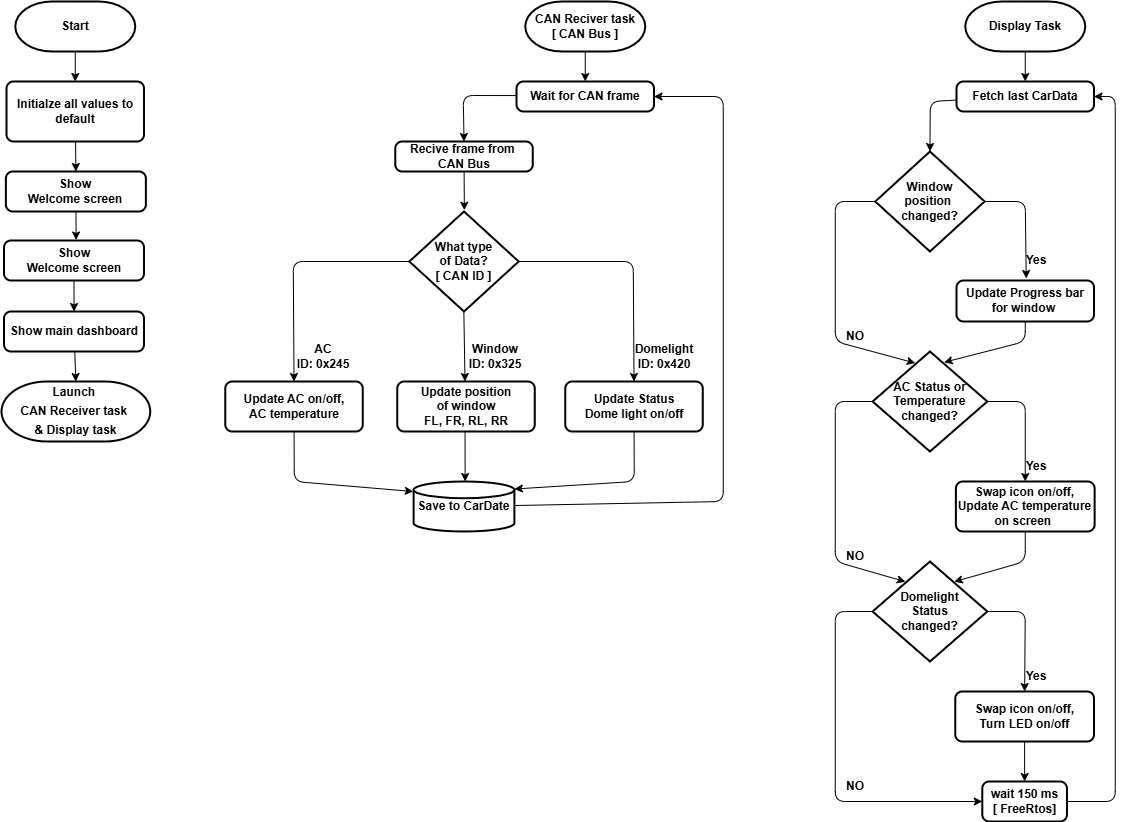

The diagram above was exported from draw.io. Its source (the exported page's mxGraphModel, read from the mxfile embedded in the PNG):
<mxGraphModel dx="1582" dy="820" grid="1" gridSize="10" guides="1" tooltips="1" connect="1" arrows="1" fold="1" page="1" pageScale="1" pageWidth="1654" pageHeight="1169" math="0" shadow="0">
  <root>
    <mxCell id="0" />
    <mxCell id="1" parent="0" />
    <mxCell id="P1L8QN-Opznu5aeTWLII-12" style="edgeStyle=none;html=1;entryX=0.5;entryY=0;entryDx=0;entryDy=0;strokeColor=#000000;fontStyle=1;fontColor=#000000;" parent="1" source="P1L8QN-Opznu5aeTWLII-5" target="P1L8QN-Opznu5aeTWLII-7" edge="1">
      <mxGeometry relative="1" as="geometry" />
    </mxCell>
    <mxCell id="P1L8QN-Opznu5aeTWLII-5" value="&lt;span&gt;Start&lt;/span&gt;" style="strokeWidth=2;html=1;shape=mxgraph.flowchart.terminator;whiteSpace=wrap;strokeColor=#000000;fontStyle=1;fontColor=#000000;" parent="1" vertex="1">
      <mxGeometry x="283.76" y="174" width="120" height="50" as="geometry" />
    </mxCell>
    <mxCell id="P1L8QN-Opznu5aeTWLII-6" value="&lt;div style=&quot;line-height: 19px; white-space: pre;&quot;&gt;&lt;font style=&quot;line-height: 120%;&quot;&gt;&lt;span&gt;Launch &lt;/span&gt;&lt;br&gt;CAN Receiver task &lt;br&gt;&amp;amp; Display task&lt;/font&gt;&lt;/div&gt;" style="strokeWidth=2;html=1;shape=mxgraph.flowchart.terminator;whiteSpace=wrap;strokeColor=#000000;fontStyle=1;fontColor=#000000;" parent="1" vertex="1">
      <mxGeometry x="270" y="554" width="148.75" height="60" as="geometry" />
    </mxCell>
    <mxCell id="P1L8QN-Opznu5aeTWLII-13" style="edgeStyle=none;html=1;entryX=0.5;entryY=0;entryDx=0;entryDy=0;strokeColor=#000000;fontStyle=1;fontColor=#000000;" parent="1" source="P1L8QN-Opznu5aeTWLII-7" target="P1L8QN-Opznu5aeTWLII-8" edge="1">
      <mxGeometry relative="1" as="geometry" />
    </mxCell>
    <mxCell id="P1L8QN-Opznu5aeTWLII-7" value="&lt;span&gt;Initialze all values to default&lt;/span&gt;" style="rounded=1;whiteSpace=wrap;html=1;absoluteArcSize=1;arcSize=14;strokeWidth=2;strokeColor=#000000;fontStyle=1;fontColor=#000000;" parent="1" vertex="1">
      <mxGeometry x="275.01" y="254" width="137.5" height="60" as="geometry" />
    </mxCell>
    <mxCell id="P1L8QN-Opznu5aeTWLII-8" value="&lt;span&gt;Show&lt;br&gt;Welcome screen&lt;/span&gt;" style="rounded=1;whiteSpace=wrap;html=1;absoluteArcSize=1;arcSize=14;strokeWidth=2;strokeColor=#000000;fontStyle=1;fontColor=#000000;" parent="1" vertex="1">
      <mxGeometry x="274.38" y="344" width="140" height="40" as="geometry" />
    </mxCell>
    <mxCell id="P1L8QN-Opznu5aeTWLII-9" value="&lt;span&gt;Show main dashboard&lt;/span&gt;" style="rounded=1;whiteSpace=wrap;html=1;absoluteArcSize=1;arcSize=14;strokeWidth=2;direction=south;strokeColor=#000000;fontStyle=1;fontColor=#000000;" parent="1" vertex="1">
      <mxGeometry x="272.51" y="484" width="140" height="40" as="geometry" />
    </mxCell>
    <mxCell id="P1L8QN-Opznu5aeTWLII-15" style="edgeStyle=none;html=1;entryX=0;entryY=0.5;entryDx=0;entryDy=0;strokeColor=#000000;fontStyle=1;fontColor=#000000;" parent="1" source="P1L8QN-Opznu5aeTWLII-11" target="P1L8QN-Opznu5aeTWLII-9" edge="1">
      <mxGeometry relative="1" as="geometry" />
    </mxCell>
    <mxCell id="P1L8QN-Opznu5aeTWLII-11" value="&lt;span&gt;Show&lt;br&gt;Welcome screen&lt;/span&gt;" style="rounded=1;whiteSpace=wrap;html=1;absoluteArcSize=1;arcSize=14;strokeWidth=2;strokeColor=#000000;fontStyle=1;fontColor=#000000;" parent="1" vertex="1">
      <mxGeometry x="272.51" y="413" width="140" height="40" as="geometry" />
    </mxCell>
    <mxCell id="P1L8QN-Opznu5aeTWLII-14" style="edgeStyle=none;html=1;entryX=0.515;entryY=-0.012;entryDx=0;entryDy=0;entryPerimeter=0;strokeColor=#000000;fontStyle=1;fontColor=#000000;" parent="1" source="P1L8QN-Opznu5aeTWLII-8" target="P1L8QN-Opznu5aeTWLII-11" edge="1">
      <mxGeometry relative="1" as="geometry" />
    </mxCell>
    <mxCell id="P1L8QN-Opznu5aeTWLII-16" style="edgeStyle=none;html=1;entryX=0.5;entryY=0;entryDx=0;entryDy=0;entryPerimeter=0;strokeColor=#000000;fontStyle=1;fontColor=#000000;" parent="1" source="P1L8QN-Opznu5aeTWLII-9" target="P1L8QN-Opznu5aeTWLII-6" edge="1">
      <mxGeometry relative="1" as="geometry" />
    </mxCell>
    <mxCell id="P1L8QN-Opznu5aeTWLII-37" style="edgeStyle=none;html=1;entryX=0.5;entryY=0;entryDx=0;entryDy=0;fontColor=#000000;" parent="1" source="P1L8QN-Opznu5aeTWLII-17" target="P1L8QN-Opznu5aeTWLII-18" edge="1">
      <mxGeometry relative="1" as="geometry" />
    </mxCell>
    <mxCell id="P1L8QN-Opznu5aeTWLII-17" value="&lt;span&gt;&lt;font style=&quot;&quot;&gt;CAN Reciver task&lt;br&gt;[ CAN Bus ]&lt;/font&gt;&lt;/span&gt;" style="strokeWidth=2;html=1;shape=mxgraph.flowchart.terminator;whiteSpace=wrap;strokeColor=#000000;fontStyle=1;fontColor=#000000;" parent="1" vertex="1">
      <mxGeometry x="793.76" y="174" width="120" height="50" as="geometry" />
    </mxCell>
    <mxCell id="P1L8QN-Opznu5aeTWLII-39" style="edgeStyle=none;html=1;entryX=0.5;entryY=0;entryDx=0;entryDy=0;fontColor=#000000;" parent="1" target="P1L8QN-Opznu5aeTWLII-19" edge="1">
      <mxGeometry relative="1" as="geometry">
        <mxPoint x="731.7599999999999" y="276.5" as="targetPoint" />
        <mxPoint x="785.01" y="268.047131147541" as="sourcePoint" />
        <Array as="points">
          <mxPoint x="731.76" y="268" />
        </Array>
      </mxGeometry>
    </mxCell>
    <mxCell id="P1L8QN-Opznu5aeTWLII-18" value="&lt;span&gt;Wait for CAN frame&lt;/span&gt;" style="rounded=1;whiteSpace=wrap;html=1;absoluteArcSize=1;arcSize=14;strokeWidth=2;strokeColor=#000000;fontStyle=1;fontColor=#000000;" parent="1" vertex="1">
      <mxGeometry x="785.01" y="254" width="137.5" height="30" as="geometry" />
    </mxCell>
    <mxCell id="P1L8QN-Opznu5aeTWLII-19" value="&lt;span&gt;&lt;font style=&quot;&quot;&gt;Recive frame from&amp;nbsp;&lt;br&gt;CAN Bus&lt;/font&gt;&lt;/span&gt;" style="rounded=1;whiteSpace=wrap;html=1;absoluteArcSize=1;arcSize=14;strokeWidth=2;strokeColor=#000000;fontStyle=1;fontColor=#000000;" parent="1" vertex="1">
      <mxGeometry x="663.76" y="314" width="137.5" height="30" as="geometry" />
    </mxCell>
    <mxCell id="P1L8QN-Opznu5aeTWLII-29" style="edgeStyle=none;html=1;entryX=0.5;entryY=0;entryDx=0;entryDy=0;fontColor=#000000;" parent="1" edge="1">
      <mxGeometry relative="1" as="geometry">
        <mxPoint x="732.3433333333334" y="484.0000000000001" as="sourcePoint" />
        <mxPoint x="733.51" y="554" as="targetPoint" />
      </mxGeometry>
    </mxCell>
    <mxCell id="P1L8QN-Opznu5aeTWLII-31" style="edgeStyle=none;html=1;entryX=0.5;entryY=0;entryDx=0;entryDy=0;fontColor=#000000;" parent="1" source="P1L8QN-Opznu5aeTWLII-20" target="P1L8QN-Opznu5aeTWLII-21" edge="1">
      <mxGeometry relative="1" as="geometry">
        <Array as="points">
          <mxPoint x="561.76" y="434" />
        </Array>
      </mxGeometry>
    </mxCell>
    <mxCell id="P1L8QN-Opznu5aeTWLII-32" style="edgeStyle=none;html=1;entryX=0.5;entryY=0;entryDx=0;entryDy=0;fontColor=#000000;" parent="1" source="P1L8QN-Opznu5aeTWLII-20" target="P1L8QN-Opznu5aeTWLII-22" edge="1">
      <mxGeometry relative="1" as="geometry">
        <Array as="points">
          <mxPoint x="901.76" y="434" />
        </Array>
      </mxGeometry>
    </mxCell>
    <mxCell id="P1L8QN-Opznu5aeTWLII-20" value="&lt;span&gt;&lt;font style=&quot;&quot;&gt;What type &lt;br&gt;of Data?&lt;/font&gt;&lt;/span&gt;&lt;div&gt;&lt;span&gt;&lt;font style=&quot;&quot;&gt;[ CAN ID ]&lt;/font&gt;&lt;/span&gt;&lt;/div&gt;" style="strokeWidth=2;html=1;shape=mxgraph.flowchart.decision;whiteSpace=wrap;fontStyle=1;fontColor=#000000;" parent="1" vertex="1">
      <mxGeometry x="677.8199999999999" y="384" width="109.38" height="100" as="geometry" />
    </mxCell>
    <mxCell id="P1L8QN-Opznu5aeTWLII-21" value="&lt;span&gt;&lt;font style=&quot;&quot;&gt;Update AC on/off,&lt;br&gt;&lt;/font&gt;&lt;/span&gt;&lt;div&gt;&lt;span&gt;&lt;font style=&quot;&quot;&gt;AC temperature&lt;/font&gt;&lt;/span&gt;&lt;/div&gt;" style="rounded=1;whiteSpace=wrap;html=1;absoluteArcSize=1;arcSize=14;strokeWidth=2;strokeColor=#000000;fontStyle=1;fontColor=#000000;" parent="1" vertex="1">
      <mxGeometry x="493.76" y="554" width="137.5" height="50" as="geometry" />
    </mxCell>
    <mxCell id="P1L8QN-Opznu5aeTWLII-22" value="&lt;span&gt;&lt;font style=&quot;&quot;&gt;Update Status&lt;br&gt;Dome light on/off&lt;/font&gt;&lt;/span&gt;" style="rounded=1;whiteSpace=wrap;html=1;absoluteArcSize=1;arcSize=14;strokeWidth=2;strokeColor=#000000;fontStyle=1;fontColor=#000000;" parent="1" vertex="1">
      <mxGeometry x="833.76" y="554" width="137.5" height="50" as="geometry" />
    </mxCell>
    <mxCell id="P1L8QN-Opznu5aeTWLII-23" value="&lt;span&gt;&lt;font style=&quot;&quot;&gt;Update position&lt;br&gt;of window&lt;br&gt;FL, FR, RL, RR&lt;/font&gt;&lt;/span&gt;" style="rounded=1;whiteSpace=wrap;html=1;absoluteArcSize=1;arcSize=14;strokeWidth=2;strokeColor=#000000;fontStyle=1;fontColor=#000000;" parent="1" vertex="1">
      <mxGeometry x="665.76" y="554" width="137.5" height="50" as="geometry" />
    </mxCell>
    <mxCell id="P1L8QN-Opznu5aeTWLII-38" style="edgeStyle=none;html=1;entryX=1;entryY=0.5;entryDx=0;entryDy=0;fontColor=#000000;" parent="1" source="P1L8QN-Opznu5aeTWLII-24" target="P1L8QN-Opznu5aeTWLII-18" edge="1">
      <mxGeometry relative="1" as="geometry">
        <Array as="points">
          <mxPoint x="991.76" y="674" />
          <mxPoint x="991.76" y="269" />
        </Array>
      </mxGeometry>
    </mxCell>
    <mxCell id="P1L8QN-Opznu5aeTWLII-24" value="&lt;span&gt;&lt;font style=&quot;&quot;&gt;Save to CarDate&lt;/font&gt;&lt;/span&gt;" style="strokeWidth=2;html=1;shape=mxgraph.flowchart.database;whiteSpace=wrap;fontStyle=1;fontColor=#000000;" parent="1" vertex="1">
      <mxGeometry x="682.13" y="654" width="100.75" height="50" as="geometry" />
    </mxCell>
    <mxCell id="P1L8QN-Opznu5aeTWLII-26" style="edgeStyle=none;html=1;entryX=0.521;entryY=0;entryDx=0;entryDy=0;entryPerimeter=0;fontColor=#000000;" parent="1" edge="1">
      <mxGeometry relative="1" as="geometry">
        <mxPoint x="733.55025" y="604" as="sourcePoint" />
        <mxPoint x="733.63075" y="654" as="targetPoint" />
      </mxGeometry>
    </mxCell>
    <mxCell id="P1L8QN-Opznu5aeTWLII-27" style="edgeStyle=none;html=1;fontColor=#000000;" parent="1" source="P1L8QN-Opznu5aeTWLII-21" edge="1">
      <mxGeometry relative="1" as="geometry">
        <mxPoint x="681.76" y="664" as="targetPoint" />
        <Array as="points">
          <mxPoint x="562.76" y="654" />
        </Array>
      </mxGeometry>
    </mxCell>
    <mxCell id="P1L8QN-Opznu5aeTWLII-28" style="edgeStyle=none;html=1;entryX=1;entryY=0.15;entryDx=0;entryDy=0;entryPerimeter=0;fontColor=#000000;" parent="1" source="P1L8QN-Opznu5aeTWLII-22" target="P1L8QN-Opznu5aeTWLII-24" edge="1">
      <mxGeometry relative="1" as="geometry">
        <Array as="points">
          <mxPoint x="902.76" y="654" />
        </Array>
      </mxGeometry>
    </mxCell>
    <mxCell id="P1L8QN-Opznu5aeTWLII-33" style="edgeStyle=none;html=1;entryX=0.503;entryY=-0.013;entryDx=0;entryDy=0;entryPerimeter=0;fontColor=#000000;" parent="1" source="P1L8QN-Opznu5aeTWLII-19" target="P1L8QN-Opznu5aeTWLII-20" edge="1">
      <mxGeometry relative="1" as="geometry" />
    </mxCell>
    <mxCell id="P1L8QN-Opznu5aeTWLII-40" value="&lt;b&gt;&lt;font face=&quot;Helvetica&quot; style=&quot;&quot;&gt;AC ID:&amp;nbsp;&lt;span style=&quot;white-space: pre;&quot;&gt;0x&lt;/span&gt;&lt;span style=&quot;white-space: pre;&quot;&gt;245&lt;/span&gt;&lt;/font&gt;&lt;/b&gt;" style="text;html=1;align=center;verticalAlign=middle;whiteSpace=wrap;rounded=0;rotation=0;fontColor=#000000;" parent="1" vertex="1">
      <mxGeometry x="561.76" y="514" width="60" height="30" as="geometry" />
    </mxCell>
    <mxCell id="P1L8QN-Opznu5aeTWLII-41" value="&lt;b&gt;&lt;font style=&quot;&quot;&gt;&lt;font face=&quot;Helvetica&quot; style=&quot;&quot;&gt;Window ID: &lt;/font&gt;&lt;font face=&quot;Helvetica&quot; style=&quot;white-space: pre;&quot;&gt;0x325&lt;/font&gt;&lt;/font&gt;&lt;/b&gt;" style="text;html=1;align=center;verticalAlign=middle;whiteSpace=wrap;rounded=0;rotation=0;fontColor=#000000;" parent="1" vertex="1">
      <mxGeometry x="733.76" y="514" width="60" height="30" as="geometry" />
    </mxCell>
    <mxCell id="P1L8QN-Opznu5aeTWLII-42" value="&lt;b&gt;&lt;font face=&quot;Helvetica&quot;&gt;&lt;font&gt;&lt;font style=&quot;&quot;&gt;Domelight ID:&amp;nbsp;&lt;/font&gt;&lt;span style=&quot;white-space: pre;&quot;&gt;&lt;font style=&quot;&quot;&gt;0x420&lt;/font&gt;&lt;/span&gt;&lt;/font&gt;&lt;/font&gt;&lt;/b&gt;" style="text;html=1;align=center;verticalAlign=middle;whiteSpace=wrap;rounded=0;rotation=0;fontColor=#000000;" parent="1" vertex="1">
      <mxGeometry x="902.76" y="514" width="60" height="30" as="geometry" />
    </mxCell>
    <mxCell id="XxZL7hQhCDySnyAv1tp3-3" style="edgeStyle=none;html=1;entryX=0.5;entryY=0;entryDx=0;entryDy=0;fontColor=#000000;" edge="1" parent="1" source="P1L8QN-Opznu5aeTWLII-43" target="P1L8QN-Opznu5aeTWLII-44">
      <mxGeometry relative="1" as="geometry" />
    </mxCell>
    <mxCell id="P1L8QN-Opznu5aeTWLII-43" value="Display Task" style="strokeWidth=2;html=1;shape=mxgraph.flowchart.terminator;whiteSpace=wrap;strokeColor=#000000;fontStyle=1;fontColor=#000000;" parent="1" vertex="1">
      <mxGeometry x="1233.76" y="174" width="120" height="50" as="geometry" />
    </mxCell>
    <mxCell id="P1L8QN-Opznu5aeTWLII-44" value="&lt;span&gt;&lt;font style=&quot;&quot;&gt;Fetch last CarData&lt;/font&gt;&lt;/span&gt;" style="rounded=1;whiteSpace=wrap;html=1;absoluteArcSize=1;arcSize=14;strokeWidth=2;strokeColor=#000000;fontStyle=1;fontColor=#000000;" parent="1" vertex="1">
      <mxGeometry x="1225.01" y="254" width="137.5" height="30" as="geometry" />
    </mxCell>
    <mxCell id="P1L8QN-Opznu5aeTWLII-59" style="edgeStyle=none;html=1;entryX=0.372;entryY=0.116;entryDx=0;entryDy=0;entryPerimeter=0;fontColor=#000000;" parent="1" source="P1L8QN-Opznu5aeTWLII-46" target="P1L8QN-Opznu5aeTWLII-48" edge="1">
      <mxGeometry relative="1" as="geometry">
        <mxPoint x="1143.76" y="504" as="targetPoint" />
        <Array as="points">
          <mxPoint x="1103.76" y="374" />
          <mxPoint x="1103.76" y="514" />
        </Array>
      </mxGeometry>
    </mxCell>
    <mxCell id="P1L8QN-Opznu5aeTWLII-46" value="Window&lt;br&gt;position&amp;nbsp;&lt;br&gt;changed?" style="strokeWidth=2;html=1;shape=mxgraph.flowchart.decision;whiteSpace=wrap;fontStyle=1;fontColor=#000000;" parent="1" vertex="1">
      <mxGeometry x="1143.76" y="324" width="109.38" height="100" as="geometry" />
    </mxCell>
    <mxCell id="P1L8QN-Opznu5aeTWLII-47" value="&lt;span&gt;&lt;font style=&quot;&quot;&gt;Update Progress bar&lt;br&gt;for window&amp;nbsp;&lt;/font&gt;&lt;/span&gt;" style="rounded=1;whiteSpace=wrap;html=1;absoluteArcSize=1;arcSize=14;strokeWidth=2;strokeColor=#000000;fontStyle=1;fontColor=#000000;" parent="1" vertex="1">
      <mxGeometry x="1225.01" y="453" width="137.5" height="41" as="geometry" />
    </mxCell>
    <mxCell id="P1L8QN-Opznu5aeTWLII-57" style="edgeStyle=none;html=1;entryX=0.286;entryY=0.202;entryDx=0;entryDy=0;entryPerimeter=0;fontColor=#000000;" parent="1" source="P1L8QN-Opznu5aeTWLII-48" target="P1L8QN-Opznu5aeTWLII-50" edge="1">
      <mxGeometry relative="1" as="geometry">
        <mxPoint x="1103.7600000000002" y="574" as="targetPoint" />
        <Array as="points">
          <mxPoint x="1103.76" y="574" />
          <mxPoint x="1103.76" y="734" />
        </Array>
      </mxGeometry>
    </mxCell>
    <mxCell id="P1L8QN-Opznu5aeTWLII-58" style="edgeStyle=none;html=1;entryX=0.5;entryY=0;entryDx=0;entryDy=0;fontColor=#000000;" parent="1" source="P1L8QN-Opznu5aeTWLII-48" target="P1L8QN-Opznu5aeTWLII-49" edge="1">
      <mxGeometry relative="1" as="geometry">
        <Array as="points">
          <mxPoint x="1293.76" y="574" />
        </Array>
      </mxGeometry>
    </mxCell>
    <mxCell id="P1L8QN-Opznu5aeTWLII-48" value="AC Status or&lt;br&gt;Temperature&lt;br&gt;changed?" style="strokeWidth=2;html=1;shape=mxgraph.flowchart.decision;whiteSpace=wrap;fontStyle=1;fontColor=#000000;" parent="1" vertex="1">
      <mxGeometry x="1141.1" y="524" width="114.69" height="100" as="geometry" />
    </mxCell>
    <mxCell id="P1L8QN-Opznu5aeTWLII-49" value="Swap icon on/off,&lt;div&gt;Update AC temperature on screen&amp;nbsp;&lt;/div&gt;" style="rounded=1;whiteSpace=wrap;html=1;absoluteArcSize=1;arcSize=14;strokeWidth=2;strokeColor=#000000;fontStyle=1;fontColor=#000000;" parent="1" vertex="1">
      <mxGeometry x="1224.39" y="654" width="138.75" height="50" as="geometry" />
    </mxCell>
    <mxCell id="P1L8QN-Opznu5aeTWLII-54" style="edgeStyle=none;html=1;entryX=0.5;entryY=0;entryDx=0;entryDy=0;fontColor=#000000;" parent="1" source="P1L8QN-Opznu5aeTWLII-50" target="P1L8QN-Opznu5aeTWLII-51" edge="1">
      <mxGeometry relative="1" as="geometry">
        <Array as="points">
          <mxPoint x="1293.76" y="784" />
        </Array>
      </mxGeometry>
    </mxCell>
    <mxCell id="P1L8QN-Opznu5aeTWLII-55" style="edgeStyle=none;html=1;entryX=0;entryY=0.5;entryDx=0;entryDy=0;fontColor=#000000;" parent="1" source="P1L8QN-Opznu5aeTWLII-50" target="P1L8QN-Opznu5aeTWLII-52" edge="1">
      <mxGeometry relative="1" as="geometry">
        <Array as="points">
          <mxPoint x="1103.76" y="784" />
          <mxPoint x="1103.76" y="974" />
        </Array>
      </mxGeometry>
    </mxCell>
    <mxCell id="P1L8QN-Opznu5aeTWLII-50" value="Domelight&lt;br&gt;Status&lt;br&gt;changed?" style="strokeWidth=2;html=1;shape=mxgraph.flowchart.decision;whiteSpace=wrap;fontStyle=1;fontColor=#000000;" parent="1" vertex="1">
      <mxGeometry x="1141.11" y="734" width="114.69" height="100" as="geometry" />
    </mxCell>
    <mxCell id="P1L8QN-Opznu5aeTWLII-53" style="edgeStyle=none;html=1;entryX=0.5;entryY=0;entryDx=0;entryDy=0;fontColor=#000000;" parent="1" source="P1L8QN-Opznu5aeTWLII-51" target="P1L8QN-Opznu5aeTWLII-52" edge="1">
      <mxGeometry relative="1" as="geometry" />
    </mxCell>
    <mxCell id="P1L8QN-Opznu5aeTWLII-51" value="Swap icon on/off,&lt;div&gt;Turn LED on/off&lt;/div&gt;" style="rounded=1;whiteSpace=wrap;html=1;absoluteArcSize=1;arcSize=14;strokeWidth=2;strokeColor=#000000;fontStyle=1;fontColor=#000000;" parent="1" vertex="1">
      <mxGeometry x="1223.76" y="864" width="138.75" height="50" as="geometry" />
    </mxCell>
    <mxCell id="XxZL7hQhCDySnyAv1tp3-4" style="edgeStyle=none;html=1;entryX=1;entryY=0.5;entryDx=0;entryDy=0;fontColor=#000000;" edge="1" parent="1" source="P1L8QN-Opznu5aeTWLII-52" target="P1L8QN-Opznu5aeTWLII-44">
      <mxGeometry relative="1" as="geometry">
        <Array as="points">
          <mxPoint x="1383.76" y="974" />
          <mxPoint x="1383.76" y="269" />
        </Array>
      </mxGeometry>
    </mxCell>
    <mxCell id="P1L8QN-Opznu5aeTWLII-52" value="wait 150 ms&lt;br&gt;[ FreeRtos]" style="rounded=1;whiteSpace=wrap;html=1;absoluteArcSize=1;arcSize=14;strokeWidth=2;strokeColor=#000000;fontStyle=1;fontColor=#000000;" parent="1" vertex="1">
      <mxGeometry x="1250.79" y="954" width="84.69" height="40" as="geometry" />
    </mxCell>
    <mxCell id="P1L8QN-Opznu5aeTWLII-56" style="edgeStyle=none;html=1;entryX=0.712;entryY=0.202;entryDx=0;entryDy=0;entryPerimeter=0;fontColor=#000000;" parent="1" source="P1L8QN-Opznu5aeTWLII-49" target="P1L8QN-Opznu5aeTWLII-50" edge="1">
      <mxGeometry relative="1" as="geometry">
        <mxPoint x="1223.76" y="754" as="targetPoint" />
        <Array as="points">
          <mxPoint x="1293.76" y="734" />
        </Array>
      </mxGeometry>
    </mxCell>
    <mxCell id="P1L8QN-Opznu5aeTWLII-60" style="edgeStyle=none;html=1;entryX=0.624;entryY=0.108;entryDx=0;entryDy=0;entryPerimeter=0;fontColor=#000000;" parent="1" source="P1L8QN-Opznu5aeTWLII-47" target="P1L8QN-Opznu5aeTWLII-48" edge="1">
      <mxGeometry relative="1" as="geometry">
        <Array as="points">
          <mxPoint x="1293.76" y="514" />
        </Array>
      </mxGeometry>
    </mxCell>
    <mxCell id="XxZL7hQhCDySnyAv1tp3-1" style="edgeStyle=none;html=1;entryX=0.507;entryY=-0.049;entryDx=0;entryDy=0;entryPerimeter=0;fontColor=#000000;" edge="1" parent="1" source="P1L8QN-Opznu5aeTWLII-46" target="P1L8QN-Opznu5aeTWLII-47">
      <mxGeometry relative="1" as="geometry">
        <Array as="points">
          <mxPoint x="1293.76" y="374" />
        </Array>
      </mxGeometry>
    </mxCell>
    <mxCell id="XxZL7hQhCDySnyAv1tp3-2" style="edgeStyle=none;html=1;entryX=0.5;entryY=0;entryDx=0;entryDy=0;entryPerimeter=0;fontColor=#000000;" edge="1" parent="1" source="P1L8QN-Opznu5aeTWLII-44" target="P1L8QN-Opznu5aeTWLII-46">
      <mxGeometry relative="1" as="geometry">
        <Array as="points">
          <mxPoint x="1198.76" y="274" />
        </Array>
      </mxGeometry>
    </mxCell>
    <mxCell id="XxZL7hQhCDySnyAv1tp3-5" value="&lt;b&gt;Yes&lt;/b&gt;" style="text;html=1;align=center;verticalAlign=middle;whiteSpace=wrap;rounded=0;fontColor=#000000;" vertex="1" parent="1">
      <mxGeometry x="1275.48" y="418" width="60" height="30" as="geometry" />
    </mxCell>
    <mxCell id="XxZL7hQhCDySnyAv1tp3-6" value="&lt;b&gt;Yes&lt;/b&gt;" style="text;html=1;align=center;verticalAlign=middle;whiteSpace=wrap;rounded=0;fontColor=#000000;" vertex="1" parent="1">
      <mxGeometry x="1275.48" y="624" width="60" height="30" as="geometry" />
    </mxCell>
    <mxCell id="XxZL7hQhCDySnyAv1tp3-7" value="&lt;b&gt;Yes&lt;/b&gt;" style="text;html=1;align=center;verticalAlign=middle;whiteSpace=wrap;rounded=0;fontColor=#000000;" vertex="1" parent="1">
      <mxGeometry x="1275.48" y="834" width="60" height="30" as="geometry" />
    </mxCell>
    <mxCell id="XxZL7hQhCDySnyAv1tp3-8" value="&lt;b&gt;NO&lt;/b&gt;" style="text;html=1;align=center;verticalAlign=middle;whiteSpace=wrap;rounded=0;fontColor=#000000;" vertex="1" parent="1">
      <mxGeometry x="1093.76" y="944" width="60" height="30" as="geometry" />
    </mxCell>
    <mxCell id="XxZL7hQhCDySnyAv1tp3-9" value="&lt;b&gt;NO&lt;/b&gt;" style="text;html=1;align=center;verticalAlign=middle;whiteSpace=wrap;rounded=0;fontColor=#000000;" vertex="1" parent="1">
      <mxGeometry x="1093.76" y="714" width="60" height="30" as="geometry" />
    </mxCell>
    <mxCell id="XxZL7hQhCDySnyAv1tp3-10" value="&lt;b&gt;NO&lt;/b&gt;" style="text;html=1;align=center;verticalAlign=middle;whiteSpace=wrap;rounded=0;fontColor=#000000;" vertex="1" parent="1">
      <mxGeometry x="1093.76" y="494" width="60" height="30" as="geometry" />
    </mxCell>
  </root>
</mxGraphModel>